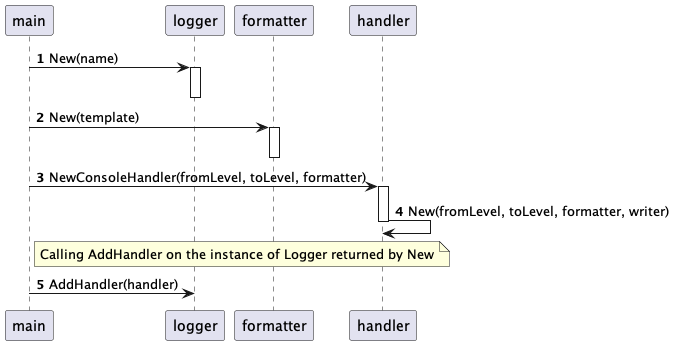

The diagram above was rendered by PlantUML. Its source (embedded in the PNG):
@startuml
'https://plantuml.com/sequence-diagram

autonumber

participant main
participant logger
participant formatter
participant handler

main -> logger: New(name)
activate logger
deactivate logger

main -> formatter: New(template)
activate formatter
deactivate formatter

main -> handler: NewConsoleHandler(fromLevel, toLevel, formatter)
activate handler
handler -> handler: New(fromLevel, toLevel, formatter, writer)
deactivate handler

note right of main: Calling AddHandler on the instance of Logger returned by New
main -> logger: AddHandler(handler)
@enduml